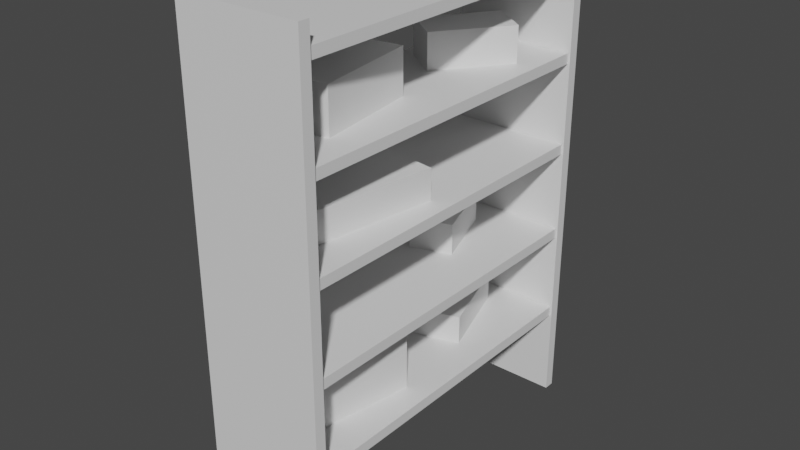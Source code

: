 # Source: BoxedShelf_001.blend  (saved by Blender 3.5.10; exported with 4.5.12 LTS)
import bpy
from mathutils import Matrix  # noqa: F401  (used for matrix-valued properties, if any)

bpy.ops.wm.read_factory_settings(use_empty=True)
scene = bpy.context.scene
scene.name = 'Scene'

# ---- collections
col_collection = bpy.data.collections.new('Collection'); scene.collection.children.link(col_collection)

# ---- materials (node trees are filled in below, after node groups)
mat_material = bpy.data.materials.new('Material')
mat_material.alpha_threshold = 0.0
mat_material.use_transparent_shadow = False
mat_material.roughness = 0.5
mat_material.line_color = (0.0, 0.0, 0.0, 1.0)

# ---- material node trees
mat_material.use_nodes = True; mat_material.node_tree.nodes.clear()
_N = mat_material.node_tree.nodes; _L = mat_material.node_tree.links
n0 = _N.new('ShaderNodeOutputMaterial'); n0.name = 'Material Output'; n0.location = (300, 300)
n1 = _N.new('ShaderNodeBsdfPrincipled'); n1.name = 'Principled BSDF'; n1.location = (10, 300)
n1.distribution = 'GGX'
n1.subsurface_method = 'RANDOM_WALK_SKIN'
n1.inputs[3].default_value = 1.45
n1.inputs[27].default_value = (0.0, 0.0, 0.0, 1.0)
n1.inputs[28].default_value = 1.0
_L.new(n1.outputs[0], n0.inputs[0])
n0.is_active_output = True

# ---- world
world_world = bpy.data.worlds.new('World'); scene.world = world_world
world_world.use_nodes = True; world_world.node_tree.nodes.clear()
_N = world_world.node_tree.nodes; _L = world_world.node_tree.links
n0 = _N.new('ShaderNodeOutputWorld'); n0.name = 'World Output'; n0.location = (300, 300)
n1 = _N.new('ShaderNodeBackground'); n1.name = 'Background'; n1.location = (10, 300)
n1.inputs[0].default_value = (0.05088, 0.05088, 0.05088, 1.0)
_L.new(n1.outputs[0], n0.inputs[0])
n0.is_active_output = True
world_world.color = (0.05088, 0.05088, 0.05088)
world_world.use_sun_shadow = False
world_world.sun_shadow_jitter_overblur = 0.0

# ---- meshes
me_cube = bpy.data.meshes.new('Cube')
me_cube.from_pydata([(1.0, 1.0, 1.0), (1.0, 1.0, -1.0), (1.0, -1.0, 1.0), (1.0, -1.0, -1.0), (-1.0, 1.0, 1.0), (-1.0, 1.0, -1.0), (-1.0, -1.0, 1.0), (-1.0, -1.0, -1.0)], [], [(0, 4, 6, 2), (3, 2, 6, 7), (7, 6, 4, 5), (5, 1, 3, 7), (1, 0, 2, 3), (5, 4, 0, 1)])
_uv = me_cube.uv_layers.new(name='UVMap')
_uv.uv.foreach_set('vector', [0.625, 0.5, 0.875, 0.5, 0.875, 0.75, 0.625, 0.75, 0.375, 0.75, 0.625, 0.75, 0.625, 1.0, 0.375, 1.0, 0.375, 0.0, 0.625, 0.0, 0.625, 0.25, 0.375, 0.25, 0.125, 0.5, 0.375, 0.5, 0.375, 0.75, 0.125, 0.75, 0.375, 0.5, 0.625, 0.5, 0.625, 0.75, 0.375, 0.75, 0.375, 0.25, 0.625, 0.25, 0.625, 0.5, 0.375, 0.5])
me_cube.materials.append(mat_material)
me_cube.use_mirror_vertex_groups = False
me_cube.update()
me_cube_001 = bpy.data.meshes.new('Cube.001')
me_cube_001.from_pydata([(1.0, 1.0, 1.0), (1.0, 1.0, -1.0), (1.0, -1.0, 1.0), (1.0, -1.0, -1.0), (-1.0, 1.0, 1.0), (-1.0, 1.0, -1.0), (-1.0, -1.0, 1.0), (-1.0, -1.0, -1.0)], [], [(0, 4, 6, 2), (3, 2, 6, 7), (7, 6, 4, 5), (5, 1, 3, 7), (1, 0, 2, 3), (5, 4, 0, 1)])
_uv = me_cube_001.uv_layers.new(name='UVMap')
_uv.uv.foreach_set('vector', [0.625, 0.5, 0.875, 0.5, 0.875, 0.75, 0.625, 0.75, 0.375, 0.75, 0.625, 0.75, 0.625, 1.0, 0.375, 1.0, 0.375, 0.0, 0.625, 0.0, 0.625, 0.25, 0.375, 0.25, 0.125, 0.5, 0.375, 0.5, 0.375, 0.75, 0.125, 0.75, 0.375, 0.5, 0.625, 0.5, 0.625, 0.75, 0.375, 0.75, 0.375, 0.25, 0.625, 0.25, 0.625, 0.5, 0.375, 0.5])
me_cube_001.materials.append(mat_material)
me_cube_001.use_mirror_vertex_groups = False
me_cube_001.update()
me_cube_002 = bpy.data.meshes.new('Cube.002')
me_cube_002.from_pydata([(1.0, 1.0, 1.0), (1.0, 1.0, -1.0), (1.0, -1.0, 1.0), (1.0, -1.0, -1.0), (-1.0, 1.0, 1.0), (-1.0, 1.0, -1.0), (-1.0, -1.0, 1.0), (-1.0, -1.0, -1.0)], [], [(0, 4, 6, 2), (3, 2, 6, 7), (7, 6, 4, 5), (5, 1, 3, 7), (1, 0, 2, 3), (5, 4, 0, 1)])
_uv = me_cube_002.uv_layers.new(name='UVMap')
_uv.uv.foreach_set('vector', [0.625, 0.5, 0.875, 0.5, 0.875, 0.75, 0.625, 0.75, 0.375, 0.75, 0.625, 0.75, 0.625, 1.0, 0.375, 1.0, 0.375, 0.0, 0.625, 0.0, 0.625, 0.25, 0.375, 0.25, 0.125, 0.5, 0.375, 0.5, 0.375, 0.75, 0.125, 0.75, 0.375, 0.5, 0.625, 0.5, 0.625, 0.75, 0.375, 0.75, 0.375, 0.25, 0.625, 0.25, 0.625, 0.5, 0.375, 0.5])
me_cube_002.materials.append(mat_material)
me_cube_002.use_mirror_vertex_groups = False
me_cube_002.update()
me_cube_003 = bpy.data.meshes.new('Cube.003')
me_cube_003.from_pydata([(1.0, 1.0, 1.0), (1.0, 1.0, -1.0), (1.0, -1.0, 1.0), (1.0, -1.0, -1.0), (-1.0, 1.0, 1.0), (-1.0, 1.0, -1.0), (-1.0, -1.0, 1.0), (-1.0, -1.0, -1.0)], [], [(0, 4, 6, 2), (3, 2, 6, 7), (7, 6, 4, 5), (5, 1, 3, 7), (1, 0, 2, 3), (5, 4, 0, 1)])
_uv = me_cube_003.uv_layers.new(name='UVMap')
_uv.uv.foreach_set('vector', [0.625, 0.5, 0.875, 0.5, 0.875, 0.75, 0.625, 0.75, 0.375, 0.75, 0.625, 0.75, 0.625, 1.0, 0.375, 1.0, 0.375, 0.0, 0.625, 0.0, 0.625, 0.25, 0.375, 0.25, 0.125, 0.5, 0.375, 0.5, 0.375, 0.75, 0.125, 0.75, 0.375, 0.5, 0.625, 0.5, 0.625, 0.75, 0.375, 0.75, 0.375, 0.25, 0.625, 0.25, 0.625, 0.5, 0.375, 0.5])
me_cube_003.materials.append(mat_material)
me_cube_003.use_mirror_vertex_groups = False
me_cube_003.update()
me_cube_004 = bpy.data.meshes.new('Cube.004')
me_cube_004.from_pydata([(1.0, 1.0, 1.0), (1.0, 1.0, -1.0), (1.0, -1.0, 1.0), (1.0, -1.0, -1.0), (-1.0, 1.0, 1.0), (-1.0, 1.0, -1.0), (-1.0, -1.0, 1.0), (-1.0, -1.0, -1.0)], [], [(0, 4, 6, 2), (3, 2, 6, 7), (7, 6, 4, 5), (5, 1, 3, 7), (1, 0, 2, 3), (5, 4, 0, 1)])
_uv = me_cube_004.uv_layers.new(name='UVMap')
_uv.uv.foreach_set('vector', [0.625, 0.5, 0.875, 0.5, 0.875, 0.75, 0.625, 0.75, 0.375, 0.75, 0.625, 0.75, 0.625, 1.0, 0.375, 1.0, 0.375, 0.0, 0.625, 0.0, 0.625, 0.25, 0.375, 0.25, 0.125, 0.5, 0.375, 0.5, 0.375, 0.75, 0.125, 0.75, 0.375, 0.5, 0.625, 0.5, 0.625, 0.75, 0.375, 0.75, 0.375, 0.25, 0.625, 0.25, 0.625, 0.5, 0.375, 0.5])
me_cube_004.materials.append(mat_material)
me_cube_004.use_mirror_vertex_groups = False
me_cube_004.update()
me_cube_005 = bpy.data.meshes.new('Cube.005')
me_cube_005.from_pydata([(1.0, 1.0, 1.0), (1.0, 1.0, -1.0), (1.0, -1.0, 1.0), (1.0, -1.0, -1.0), (-1.0, 1.0, 1.0), (-1.0, 1.0, -1.0), (-1.0, -1.0, 1.0), (-1.0, -1.0, -1.0)], [], [(0, 4, 6, 2), (3, 2, 6, 7), (7, 6, 4, 5), (5, 1, 3, 7), (1, 0, 2, 3), (5, 4, 0, 1)])
_uv = me_cube_005.uv_layers.new(name='UVMap')
_uv.uv.foreach_set('vector', [0.625, 0.5, 0.875, 0.5, 0.875, 0.75, 0.625, 0.75, 0.375, 0.75, 0.625, 0.75, 0.625, 1.0, 0.375, 1.0, 0.375, 0.0, 0.625, 0.0, 0.625, 0.25, 0.375, 0.25, 0.125, 0.5, 0.375, 0.5, 0.375, 0.75, 0.125, 0.75, 0.375, 0.5, 0.625, 0.5, 0.625, 0.75, 0.375, 0.75, 0.375, 0.25, 0.625, 0.25, 0.625, 0.5, 0.375, 0.5])
me_cube_005.materials.append(mat_material)
me_cube_005.use_mirror_vertex_groups = False
me_cube_005.update()
me_cube_006 = bpy.data.meshes.new('Cube.006')
me_cube_006.from_pydata([(1.0, 1.0, 1.0), (1.0, 1.0, -1.0), (1.0, -1.0, 1.0), (1.0, -1.0, -1.0), (-1.0, 1.0, 1.0), (-1.0, 1.0, -1.0), (-1.0, -1.0, 1.0), (-1.0, -1.0, -1.0)], [], [(0, 4, 6, 2), (3, 2, 6, 7), (7, 6, 4, 5), (5, 1, 3, 7), (1, 0, 2, 3), (5, 4, 0, 1)])
_uv = me_cube_006.uv_layers.new(name='UVMap')
_uv.uv.foreach_set('vector', [0.625, 0.5, 0.875, 0.5, 0.875, 0.75, 0.625, 0.75, 0.375, 0.75, 0.625, 0.75, 0.625, 1.0, 0.375, 1.0, 0.375, 0.0, 0.625, 0.0, 0.625, 0.25, 0.375, 0.25, 0.125, 0.5, 0.375, 0.5, 0.375, 0.75, 0.125, 0.75, 0.375, 0.5, 0.625, 0.5, 0.625, 0.75, 0.375, 0.75, 0.375, 0.25, 0.625, 0.25, 0.625, 0.5, 0.375, 0.5])
me_cube_006.materials.append(mat_material)
me_cube_006.use_mirror_vertex_groups = False
me_cube_006.update()
me_cube_007 = bpy.data.meshes.new('Cube.007')
me_cube_007.from_pydata([(1.0, 1.0, 1.0), (1.0, 1.0, -1.0), (1.0, -1.0, 1.0), (1.0, -1.0, -1.0), (-1.0, 1.0, 1.0), (-1.0, 1.0, -1.0), (-1.0, -1.0, 1.0), (-1.0, -1.0, -1.0)], [], [(0, 4, 6, 2), (3, 2, 6, 7), (7, 6, 4, 5), (5, 1, 3, 7), (1, 0, 2, 3), (5, 4, 0, 1)])
_uv = me_cube_007.uv_layers.new(name='UVMap')
_uv.uv.foreach_set('vector', [0.625, 0.5, 0.875, 0.5, 0.875, 0.75, 0.625, 0.75, 0.375, 0.75, 0.625, 0.75, 0.625, 1.0, 0.375, 1.0, 0.375, 0.0, 0.625, 0.0, 0.625, 0.25, 0.375, 0.25, 0.125, 0.5, 0.375, 0.5, 0.375, 0.75, 0.125, 0.75, 0.375, 0.5, 0.625, 0.5, 0.625, 0.75, 0.375, 0.75, 0.375, 0.25, 0.625, 0.25, 0.625, 0.5, 0.375, 0.5])
me_cube_007.materials.append(mat_material)
me_cube_007.use_mirror_vertex_groups = False
me_cube_007.update()
me_cube_008 = bpy.data.meshes.new('Cube.008')
me_cube_008.from_pydata([(1.0, 1.0, 1.0), (1.0, 1.0, -1.0), (1.0, -1.0, 1.0), (1.0, -1.0, -1.0), (-1.0, 1.0, 1.0), (-1.0, 1.0, -1.0), (-1.0, -1.0, 1.0), (-1.0, -1.0, -1.0)], [], [(0, 4, 6, 2), (3, 2, 6, 7), (7, 6, 4, 5), (5, 1, 3, 7), (1, 0, 2, 3), (5, 4, 0, 1)])
_uv = me_cube_008.uv_layers.new(name='UVMap')
_uv.uv.foreach_set('vector', [0.625, 0.5, 0.875, 0.5, 0.875, 0.75, 0.625, 0.75, 0.375, 0.75, 0.625, 0.75, 0.625, 1.0, 0.375, 1.0, 0.375, 0.0, 0.625, 0.0, 0.625, 0.25, 0.375, 0.25, 0.125, 0.5, 0.375, 0.5, 0.375, 0.75, 0.125, 0.75, 0.375, 0.5, 0.625, 0.5, 0.625, 0.75, 0.375, 0.75, 0.375, 0.25, 0.625, 0.25, 0.625, 0.5, 0.375, 0.5])
me_cube_008.materials.append(mat_material)
me_cube_008.use_mirror_vertex_groups = False
me_cube_008.update()
me_cube_009 = bpy.data.meshes.new('Cube.009')
me_cube_009.from_pydata([(1.0, 1.0, 1.0), (1.0, 1.0, -1.0), (1.0, -1.0, 1.0), (1.0, -1.0, -1.0), (-1.0, 1.0, 1.0), (-1.0, 1.0, -1.0), (-1.0, -1.0, 1.0), (-1.0, -1.0, -1.0)], [], [(0, 4, 6, 2), (3, 2, 6, 7), (7, 6, 4, 5), (5, 1, 3, 7), (1, 0, 2, 3), (5, 4, 0, 1)])
_uv = me_cube_009.uv_layers.new(name='UVMap')
_uv.uv.foreach_set('vector', [0.625, 0.5, 0.875, 0.5, 0.875, 0.75, 0.625, 0.75, 0.375, 0.75, 0.625, 0.75, 0.625, 1.0, 0.375, 1.0, 0.375, 0.0, 0.625, 0.0, 0.625, 0.25, 0.375, 0.25, 0.125, 0.5, 0.375, 0.5, 0.375, 0.75, 0.125, 0.75, 0.375, 0.5, 0.625, 0.5, 0.625, 0.75, 0.375, 0.75, 0.375, 0.25, 0.625, 0.25, 0.625, 0.5, 0.375, 0.5])
me_cube_009.materials.append(mat_material)
me_cube_009.use_mirror_vertex_groups = False
me_cube_009.update()
me_cube_010 = bpy.data.meshes.new('Cube.010')
me_cube_010.from_pydata([(1.0, 1.0, 1.0), (1.0, 1.0, -1.0), (1.0, -1.0, 1.0), (1.0, -1.0, -1.0), (-1.0, 1.0, 1.0), (-1.0, 1.0, -1.0), (-1.0, -1.0, 1.0), (-1.0, -1.0, -1.0)], [], [(0, 4, 6, 2), (3, 2, 6, 7), (7, 6, 4, 5), (5, 1, 3, 7), (1, 0, 2, 3), (5, 4, 0, 1)])
_uv = me_cube_010.uv_layers.new(name='UVMap')
_uv.uv.foreach_set('vector', [0.625, 0.5, 0.875, 0.5, 0.875, 0.75, 0.625, 0.75, 0.375, 0.75, 0.625, 0.75, 0.625, 1.0, 0.375, 1.0, 0.375, 0.0, 0.625, 0.0, 0.625, 0.25, 0.375, 0.25, 0.125, 0.5, 0.375, 0.5, 0.375, 0.75, 0.125, 0.75, 0.375, 0.5, 0.625, 0.5, 0.625, 0.75, 0.375, 0.75, 0.375, 0.25, 0.625, 0.25, 0.625, 0.5, 0.375, 0.5])
me_cube_010.materials.append(mat_material)
me_cube_010.use_mirror_vertex_groups = False
me_cube_010.update()
me_cube_011 = bpy.data.meshes.new('Cube.011')
me_cube_011.from_pydata([(1.0, 1.0, 1.0), (1.0, 1.0, -1.0), (1.0, -1.0, 1.0), (1.0, -1.0, -1.0), (-1.0, 1.0, 1.0), (-1.0, 1.0, -1.0), (-1.0, -1.0, 1.0), (-1.0, -1.0, -1.0)], [], [(0, 4, 6, 2), (3, 2, 6, 7), (7, 6, 4, 5), (5, 1, 3, 7), (1, 0, 2, 3), (5, 4, 0, 1)])
_uv = me_cube_011.uv_layers.new(name='UVMap')
_uv.uv.foreach_set('vector', [0.625, 0.5, 0.875, 0.5, 0.875, 0.75, 0.625, 0.75, 0.375, 0.75, 0.625, 0.75, 0.625, 1.0, 0.375, 1.0, 0.375, 0.0, 0.625, 0.0, 0.625, 0.25, 0.375, 0.25, 0.125, 0.5, 0.375, 0.5, 0.375, 0.75, 0.125, 0.75, 0.375, 0.5, 0.625, 0.5, 0.625, 0.75, 0.375, 0.75, 0.375, 0.25, 0.625, 0.25, 0.625, 0.5, 0.375, 0.5])
me_cube_011.materials.append(mat_material)
me_cube_011.use_mirror_vertex_groups = False
me_cube_011.update()
me_cube_012 = bpy.data.meshes.new('Cube.012')
me_cube_012.from_pydata([(1.0, 1.0, 1.0), (1.0, 1.0, -1.0), (1.0, -1.0, 1.0), (1.0, -1.0, -1.0), (-1.0, 1.0, 1.0), (-1.0, 1.0, -1.0), (-1.0, -1.0, 1.0), (-1.0, -1.0, -1.0)], [], [(0, 4, 6, 2), (3, 2, 6, 7), (7, 6, 4, 5), (5, 1, 3, 7), (1, 0, 2, 3), (5, 4, 0, 1)])
_uv = me_cube_012.uv_layers.new(name='UVMap')
_uv.uv.foreach_set('vector', [0.625, 0.5, 0.875, 0.5, 0.875, 0.75, 0.625, 0.75, 0.375, 0.75, 0.625, 0.75, 0.625, 1.0, 0.375, 1.0, 0.375, 0.0, 0.625, 0.0, 0.625, 0.25, 0.375, 0.25, 0.125, 0.5, 0.375, 0.5, 0.375, 0.75, 0.125, 0.75, 0.375, 0.5, 0.625, 0.5, 0.625, 0.75, 0.375, 0.75, 0.375, 0.25, 0.625, 0.25, 0.625, 0.5, 0.375, 0.5])
me_cube_012.materials.append(mat_material)
me_cube_012.use_mirror_vertex_groups = False
me_cube_012.update()

# ---- objects
ob_cube = bpy.data.objects.new('Cube', me_cube)
ob_cube_001 = bpy.data.objects.new('Cube.001', me_cube_001)
ob_cube_002 = bpy.data.objects.new('Cube.002', me_cube_002)
ob_cube_003 = bpy.data.objects.new('Cube.003', me_cube_003)
ob_cube_004 = bpy.data.objects.new('Cube.004', me_cube_004)
ob_cube_005 = bpy.data.objects.new('Cube.005', me_cube_005)
ob_cube_006 = bpy.data.objects.new('Cube.006', me_cube_006)
ob_cube_007 = bpy.data.objects.new('Cube.007', me_cube_007)
ob_cube_008 = bpy.data.objects.new('Cube.008', me_cube_008)
ob_cube_009 = bpy.data.objects.new('Cube.009', me_cube_009)
ob_cube_010 = bpy.data.objects.new('Cube.010', me_cube_010)
ob_cube_011 = bpy.data.objects.new('Cube.011', me_cube_011)
ob_cube_012 = bpy.data.objects.new('Cube.012', me_cube_012)

# ---- transforms, parenting, visibility, modifiers, constraints
ob_cube.location = (0.0, 0.0, 1.5)
ob_cube.scale = (1.0, 2.84, 0.08599)
ob_cube.lock_rotations_4d = False
ob_cube.empty_display_type = 'ARROWS'
ob_cube.lineart.crease_threshold = 0.0
ob_cube_001.location = (0.0, 0.0, 3.0)
ob_cube_001.scale = (1.0, 2.84, 0.08599)
ob_cube_001.lock_rotations_4d = False
ob_cube_001.empty_display_type = 'ARROWS'
ob_cube_001.lineart.crease_threshold = 0.0
ob_cube_002.location = (0.0, 0.0, 4.5)
ob_cube_002.scale = (1.0, 2.84, 0.08599)
ob_cube_002.lock_rotations_4d = False
ob_cube_002.empty_display_type = 'ARROWS'
ob_cube_002.lineart.crease_threshold = 0.0
ob_cube_003.location = (0.0, 0.0, 6.0)
ob_cube_003.scale = (1.0, 2.84, 0.08599)
ob_cube_003.lock_rotations_4d = False
ob_cube_003.empty_display_type = 'ARROWS'
ob_cube_003.lineart.crease_threshold = 0.0
ob_cube_004.location = (0.0, 0.0, 7.5)
ob_cube_004.scale = (1.0, 2.84, 0.08599)
ob_cube_004.lock_rotations_4d = False
ob_cube_004.empty_display_type = 'ARROWS'
ob_cube_004.lineart.crease_threshold = 0.0
ob_cube_005.location = (0.0, 2.932, 3.924)
ob_cube_005.rotation_euler = (-1.571, -0.0, 0.0)
ob_cube_005.scale = (1.035, 3.995, 0.08904)
ob_cube_005.lock_rotations_4d = False
ob_cube_005.empty_display_type = 'ARROWS'
ob_cube_005.lineart.crease_threshold = 0.0
ob_cube_006.location = (0.0, -2.839, 3.924)
ob_cube_006.rotation_euler = (-1.571, -0.0, 0.0)
ob_cube_006.scale = (1.035, 3.995, 0.08904)
ob_cube_006.lock_rotations_4d = False
ob_cube_006.empty_display_type = 'ARROWS'
ob_cube_006.lineart.crease_threshold = 0.0
ob_cube_007.location = (0.01507, -1.215, 4.792)
ob_cube_007.rotation_euler = (0.0, -0.0, -0.1488)
ob_cube_007.scale = (0.486, 1.22, 0.2999)
ob_cube_007.lock_rotations_4d = False
ob_cube_007.empty_display_type = 'ARROWS'
ob_cube_007.lineart.crease_threshold = 0.0
ob_cube_008.location = (-0.04373, 1.606, 6.354)
ob_cube_008.rotation_euler = (0.0, -0.0, -0.6249)
ob_cube_008.scale = (0.3863, 0.6889, 0.318)
ob_cube_008.lock_rotations_4d = False
ob_cube_008.empty_display_type = 'ARROWS'
ob_cube_008.lineart.crease_threshold = 0.0
ob_cube_009.location = (-0.1134, -1.134, 6.399)
ob_cube_009.rotation_euler = (0.0, -0.0, 0.1451)
ob_cube_009.scale = (0.4969, 0.8861, 0.4091)
ob_cube_009.lock_rotations_4d = False
ob_cube_009.empty_display_type = 'ARROWS'
ob_cube_009.lineart.crease_threshold = 0.0
ob_cube_010.location = (-0.3181, 1.528, 3.313)
ob_cube_010.rotation_euler = (0.0, -0.0, -2.807)
ob_cube_010.scale = (0.3558, 0.6344, 0.2929)
ob_cube_010.lock_rotations_4d = False
ob_cube_010.empty_display_type = 'ARROWS'
ob_cube_010.lineart.crease_threshold = 0.0
ob_cube_011.location = (-0.02395, -1.286, 2.038)
ob_cube_011.rotation_euler = (0.0, -0.0, -3.312)
ob_cube_011.scale = (0.4859, 0.8665, 0.5893)
ob_cube_011.lock_rotations_4d = False
ob_cube_011.empty_display_type = 'ARROWS'
ob_cube_011.lineart.crease_threshold = 0.0
ob_cube_012.location = (-0.1795, 1.542, 1.802)
ob_cube_012.rotation_euler = (0.0, -0.0, -2.828)
ob_cube_012.scale = (0.4458, 0.7655, 0.2672)
ob_cube_012.lock_rotations_4d = False
ob_cube_012.empty_display_type = 'ARROWS'
ob_cube_012.lineart.crease_threshold = 0.0

# ---- collection membership
col_collection.objects.link(ob_cube)
col_collection.objects.link(ob_cube_001)
col_collection.objects.link(ob_cube_002)
col_collection.objects.link(ob_cube_003)
col_collection.objects.link(ob_cube_004)
col_collection.objects.link(ob_cube_005)
col_collection.objects.link(ob_cube_006)
col_collection.objects.link(ob_cube_007)
col_collection.objects.link(ob_cube_008)
col_collection.objects.link(ob_cube_009)
col_collection.objects.link(ob_cube_010)
col_collection.objects.link(ob_cube_011)
col_collection.objects.link(ob_cube_012)

# ---- scene / render settings (as saved in the file)
scene.frame_start = 1; scene.frame_end = 250; scene.frame_set(1)
scene.render.engine = 'BLENDER_EEVEE_NEXT'
scene.cycles.sampling_pattern = 'TABULATED_SOBOL'
scene.view_settings.view_transform = 'Filmic'
bpy.context.view_layer.update()

# ---- added for rendering (the .blend has no active camera and no usable light): camera, sun
cam_auto = bpy.data.cameras.new('AutoCamera')
cam_auto.lens = 50.0
cam_auto.sensor_width = 36.0
cam_auto.clip_end = 1000.0
ob_auto_camera = bpy.data.objects.new('AutoCamera', cam_auto)
scene.collection.objects.link(ob_auto_camera)
ob_auto_camera.location = (9.41325, -11.2497, 11.4549)
ob_auto_camera.rotation_euler = (1.09748, -7.21219e-08, 0.694738)
scene.camera = ob_auto_camera
light_auto_sun = bpy.data.lights.new('AutoSun', 'SUN')
light_auto_sun.energy = 3.0
light_auto_sun.angle = 0.0523599
ob_auto_sun = bpy.data.objects.new('AutoSun', light_auto_sun)
scene.collection.objects.link(ob_auto_sun)
ob_auto_sun.rotation_euler = (0.872665, 0.174533, 0.523599)
bpy.context.view_layer.update()
